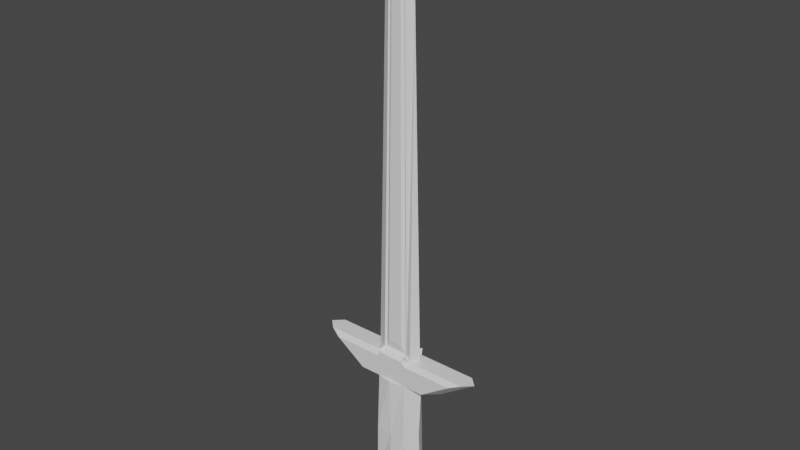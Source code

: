 # Source: Sword.blend  (saved by Blender 2.93.21; exported with 4.5.12 LTS)
import bpy
from mathutils import Matrix  # noqa: F401  (used for matrix-valued properties, if any)

bpy.ops.wm.read_factory_settings(use_empty=True)
scene = bpy.context.scene
scene.name = 'Scene'

# ---- collections
col_collection = bpy.data.collections.new('Collection'); scene.collection.children.link(col_collection)

# ---- world
world_world = bpy.data.worlds.new('World'); scene.world = world_world
world_world.use_nodes = True; world_world.node_tree.nodes.clear()
_N = world_world.node_tree.nodes; _L = world_world.node_tree.links
n0 = _N.new('ShaderNodeOutputWorld'); n0.name = 'World Output'; n0.location = (300, 300)
n1 = _N.new('ShaderNodeBackground'); n1.name = 'Background'; n1.location = (10, 300)
n1.inputs[0].default_value = (0.05088, 0.05088, 0.05088, 1.0)
_L.new(n1.outputs[0], n0.inputs[0])
n0.is_active_output = True
world_world.color = (0.05088, 0.05088, 0.05088)
world_world.use_sun_shadow = False
world_world.sun_shadow_jitter_overblur = 0.0

# ---- meshes
me_cube_002 = bpy.data.meshes.new('Cube.002')
me_cube_002.from_pydata([(-0.01783, -1.774e-10, -0.05047), (-0.008296, -0.00389, -0.05112), (-0.008296, 0.00389, -0.05112), (0.008296, -0.00389, -0.05112), (0.01783, 2.2e-10, -0.05047), (0.008296, 0.00389, -0.05112), (-8.306e-11, 0.004497, -0.002664), (-0.02772, 4.657e-10, -0.45), (-0.008541, 0.008502, -0.435), (-0.008541, -0.008502, -0.435), (0.008541, 0.008502, -0.435), (0.02772, -4.657e-10, -0.45), (0.008541, -0.008502, -0.435), (-0.009716, -0.0048, -0.05037), (0.009716, -0.0048, -0.05037), (-8.306e-11, 2.822e-11, 0.03838), (-8.306e-11, -0.004497, -0.002664), (0.009716, 0.0048, -0.05037), (-0.009716, 0.0048, -0.05037), (-0.005458, -0.005589, -0.05201), (-8.306e-11, 0.0003061, 0.02406), (0.005458, -0.005589, -0.05201), (-0.01298, -0.006, -0.445), (0.01298, -0.006, -0.445), (0.01298, 0.006, -0.445), (0.005458, 0.005589, -0.05201), (-0.005458, 0.005589, -0.05201), (-0.01298, 0.006, -0.445), (-8.306e-11, -0.0003061, 0.02406), (-0.0219, -0.01, -0.45), (-0.01399, -0.015, -0.45), (-0.01348, -0.006339, -0.4461), (-0.01519, -0.007501, -0.445), (0.0219, -0.01, -0.45), (0.01519, -0.007501, -0.445), (0.01348, -0.006339, -0.4461), (0.01399, -0.015, -0.45), (0.0219, 0.01, -0.45), (0.01399, 0.015, -0.45), (0.01348, 0.006339, -0.4461), (0.01519, 0.007501, -0.445), (-0.0219, 0.01, -0.45), (-0.01519, 0.007501, -0.445), (-0.01348, 0.006339, -0.4461), (-0.01399, 0.015, -0.45), (-0.0219, -0.01, -0.45), (-0.01869, -0.01494, -0.455), (-0.01399, -0.015, -0.45), (-0.01685, -0.01268, -0.4461), (-0.01899, -0.015, -0.445), (0.01869, -0.01494, -0.455), (0.0219, -0.01, -0.45), (0.01899, -0.015, -0.445), (0.01685, -0.01268, -0.4461), (0.01399, -0.015, -0.45), (0.0219, 0.01, -0.45), (0.01869, 0.01494, -0.455), (0.01399, 0.015, -0.45), (0.01685, 0.01268, -0.4461), (0.01899, 0.015, -0.445), (-0.01869, 0.01494, -0.455), (-0.0219, 0.01, -0.45), (-0.01899, 0.015, -0.445), (-0.01685, 0.01268, -0.4461), (-0.01399, 0.015, -0.45), (-0.01399, -0.015, -0.45), (-0.01685, -0.01268, -0.4461), (-0.01899, -0.015, -0.445)], [], [(26, 25, 10, 8), (21, 19, 9, 12), (26, 6, 25), (16, 19, 21), (13, 15, 0), (4, 15, 14), (17, 15, 4), (0, 15, 18), (23, 22, 31, 30, 36, 35), (27, 24, 39, 38, 44, 43), (2, 27, 43, 42, 18), (1, 20, 15, 13), (20, 3, 14, 15), (11, 4, 14, 34, 33), (3, 23, 35, 34, 14), (24, 5, 17, 40, 39), (5, 28, 15, 17), (28, 2, 18, 15), (19, 16, 20, 1), (16, 21, 3, 20), (9, 19, 1, 22), (21, 12, 23, 3), (10, 25, 5, 24), (26, 8, 27, 2), (12, 9, 22, 23), (8, 10, 24, 27), (25, 6, 28, 5), (6, 26, 2, 28), (4, 11, 37, 40, 17), (0, 7, 29, 32, 13), (7, 0, 18, 42, 41), (22, 1, 13, 32, 31), (45, 46, 47, 48, 49), (50, 51, 52, 53, 54), (55, 56, 57, 58, 59), (60, 61, 62, 63, 64), (49, 48, 66, 67), (48, 47, 65, 66), (34, 35, 36, 54, 53), (34, 53, 52, 51, 33), (30, 31, 32, 66, 65), (29, 49, 45, 67, 66, 32), (42, 43, 44, 64, 63), (42, 63, 62, 61, 41), (38, 39, 40, 58, 57), (37, 55, 59, 58, 40)])
_uv = me_cube_002.uv_layers.new(name='UVMap')
_uv.uv.foreach_set('vector', [0.2072, 0.5106, 0.3034, 0.5106, 0.2982, 0.5001, 0.2019, 0.5001, 0.2981, 0.75, 0.2019, 0.75, 0.2019, 0.75, 0.2981, 0.75, 0.2072, 0.5106, 0.1593, 0.3185, 0.3034, 0.5106, 0.1586, 0.4759, 0.2019, 0.75, 0.2981, 0.75, 0.1644, 0.75, 0.07905, 0.2371, 0.125, 0.6244, 0.3767, 0.6279, 0.07905, 0.2371, 0.3356, 0.75, 0.3356, 0.5, 0.07905, 0.1581, 0.375, 0.6256, 0.1256, 0.6279, 0.07905, 0.1581, 0.1644, 0.5, 0.3231, 0.75, 0.1769, 0.75, 0.174, 0.75, 0.1869, 0.75, 0.3131, 0.75, 0.326, 0.75, 0.1769, 0.5, 0.3231, 0.5, 0.326, 0.5, 0.3131, 0.5, 0.1869, 0.5, 0.174, 0.5, 0.1787, 0.5035, 0.1769, 0.5, 0.174, 0.5, 0.1644, 0.5, 0.1644, 0.5, 0.1769, 0.75, 0.1058, 0.3173, 0.07905, 0.2371, 0.1644, 0.75, 0.1058, 0.3173, 0.3231, 0.75, 0.3356, 0.75, 0.07905, 0.2371, 0.375, 0.6245, 0.375, 0.6244, 0.3356, 0.75, 0.3356, 0.75, 0.3488, 0.7082, 0.3231, 0.75, 0.3231, 0.75, 0.326, 0.75, 0.3356, 0.75, 0.3356, 0.75, 0.3231, 0.5, 0.3248, 0.5035, 0.3356, 0.5, 0.3356, 0.5, 0.326, 0.5, 0.3248, 0.5035, 0.1058, 0.2116, 0.07905, 0.1581, 0.3356, 0.5, 0.1058, 0.2116, 0.1787, 0.5035, 0.1644, 0.5, 0.07905, 0.1581, 0.2019, 0.75, 0.1586, 0.4759, 0.1058, 0.3173, 0.1769, 0.75, 0.1586, 0.4759, 0.2981, 0.75, 0.3231, 0.75, 0.1058, 0.3173, 0.2019, 0.75, 0.2019, 0.75, 0.1769, 0.75, 0.1769, 0.75, 0.2981, 0.75, 0.2981, 0.75, 0.3231, 0.75, 0.3231, 0.75, 0.2982, 0.5001, 0.3034, 0.5106, 0.3248, 0.5035, 0.3231, 0.5, 0.2072, 0.5106, 0.2019, 0.5001, 0.1769, 0.5, 0.1787, 0.5035, 0.2981, 0.75, 0.2019, 0.75, 0.1769, 0.75, 0.3231, 0.75, 0.2019, 0.5001, 0.2982, 0.5001, 0.3231, 0.5, 0.1769, 0.5, 0.3034, 0.5106, 0.1593, 0.3185, 0.1058, 0.2116, 0.3248, 0.5035, 0.1593, 0.3185, 0.2072, 0.5106, 0.1787, 0.5035, 0.1058, 0.2116, 0.375, 0.6256, 0.375, 0.6255, 0.3488, 0.5418, 0.3356, 0.5, 0.3356, 0.5, 0.125, 0.6244, 0.125, 0.6245, 0.1512, 0.7082, 0.1644, 0.75, 0.1644, 0.75, 0.125, 0.6255, 0.125, 0.6256, 0.1644, 0.5, 0.1644, 0.5, 0.1512, 0.5418, 0.1769, 0.75, 0.1769, 0.75, 0.1644, 0.75, 0.1644, 0.75, 0.174, 0.75, 0.1644, 0.75, 0.1644, 0.75, 0.1644, 0.75, 0.1644, 0.75, 0.1644, 0.75, 0.3356, 0.75, 0.3356, 0.75, 0.3356, 0.75, 0.326, 0.75, 0.3131, 0.75, 0.3473, 0.5, 0.3285, 0.5, 0.3131, 0.5, 0.326, 0.5, 0.3356, 0.5, 0.1644, 0.5, 0.1644, 0.5, 0.1644, 0.5, 0.1644, 0.5, 0.1644, 0.5, 0.1644, 0.75, 0.1644, 0.75, 0.1644, 0.75, 0.1644, 0.75, 0.1644, 0.75, 0.1644, 0.75, 0.1644, 0.75, 0.1644, 0.75, 0.3356, 0.75, 0.326, 0.75, 0.3131, 0.75, 0.3131, 0.75, 0.326, 0.75, 0.3356, 0.75, 0.326, 0.75, 0.3356, 0.75, 0.3356, 0.75, 0.3488, 0.7082, 0.1869, 0.75, 0.174, 0.75, 0.1644, 0.75, 0.1644, 0.75, 0.1644, 0.75, 0.1512, 0.7082, 0.1644, 0.75, 0.1644, 0.75, 0.1644, 0.75, 0.1644, 0.75, 0.1644, 0.75, 0.1644, 0.5, 0.174, 0.5, 0.1869, 0.5, 0.1644, 0.5, 0.1644, 0.5, 0.1644, 0.5, 0.1644, 0.5, 0.1644, 0.5, 0.1644, 0.5, 0.1512, 0.5418, 0.3131, 0.5, 0.326, 0.5, 0.3356, 0.5, 0.326, 0.5, 0.3131, 0.5, 0.3488, 0.5418, 0.3473, 0.5, 0.3356, 0.5, 0.326, 0.5, 0.3356, 0.5])
me_cube_002.use_remesh_fix_poles = True
me_cube_002.use_remesh_preserve_attributes = False
me_cube_002.update()
me_cube_003 = bpy.data.meshes.new('Cube.003')
me_cube_003.from_pydata([(-0.03, 5.493e-10, -0.48), (-0.01719, -0.01461, -0.48), (0.01719, -0.01461, -0.48), (0.03, 1.921e-05, -0.48), (0.01719, 0.01461, -0.48), (-0.01719, 0.01464, -0.48), (-0.03, 7.685e-05, -0.62), (-0.01871, 5.701e-05, -0.63), (-0.0145, -0.008, -0.63), (-0.02469, -0.01009, -0.62), (0.02469, -0.01016, -0.62), (0.01452, -0.008, -0.63), (0.03, -7.685e-05, -0.62), (0.01871, -5.701e-05, -0.63), (0.0145, 0.008, -0.63), (0.02469, 0.01009, -0.62), (-0.01452, 0.008, -0.63), (-0.02469, 0.01016, -0.62), (0.0, -0.018, -0.48), (0.0, 0.018, -0.48), (0.0, -0.018, -0.62), (0.0, 0.018, -0.62), (-0.0185, -0.0162, -0.55), (-0.027, 6.948e-05, -0.55), (-0.0185, 0.0162, -0.55), (0.0185, -0.0162, -0.55), (0.027, -6.884e-05, -0.55), (0.0185, 0.0162, -0.55), (-0.02275, -0.008065, -0.55), (0.02275, 0.008066, -0.55), (4.657e-11, -0.0162, -0.55), (4.657e-11, 0.0162, -0.55), (-0.02275, 0.008135, -0.55), (0.02275, -0.0081, -0.55)], [], [(32, 17, 6, 23), (31, 27, 15, 21), (7, 16, 14, 13, 11, 8), (30, 22, 9, 20), (33, 10, 12, 26), (29, 26, 12, 15), (7, 8, 9, 6), (13, 14, 15, 12), (11, 13, 12, 10), (8, 11, 10, 20, 9), (14, 16, 17, 21, 15), (6, 17, 16, 7), (28, 23, 6, 9), (22, 28, 9), (1, 28, 22), (1, 0, 23, 28), (27, 29, 15), (4, 29, 27), (4, 3, 26, 29), (25, 30, 20, 10), (2, 18, 30, 25), (18, 1, 22, 30), (24, 31, 21, 17), (5, 19, 31, 24), (19, 4, 27, 31), (5, 32, 23, 0), (5, 24, 32), (24, 17, 32), (25, 10, 33), (2, 33, 26, 3), (2, 25, 33)])
_uv = me_cube_003.uv_layers.new(name='UVMap')
_uv.uv.foreach_set('vector', [0.1447, 0.5622, 0.1348, 0.5933, 0.125, 0.6245, 0.125, 0.6245, 0.25, 0.5, 0.3356, 0.5, 0.3356, 0.5, 0.25, 0.5, 0.1721, 0.6246, 0.1895, 0.5694, 0.3104, 0.5694, 0.3279, 0.6254, 0.3105, 0.6806, 0.1896, 0.6806, 0.25, 0.75, 0.1644, 0.75, 0.1644, 0.75, 0.25, 0.75, 0.3553, 0.6875, 0.3652, 0.6567, 0.375, 0.6255, 0.3749, 0.6254, 0.3553, 0.5628, 0.375, 0.6255, 0.375, 0.6255, 0.3553, 0.5628, 0.1721, 0.6246, 0.1896, 0.6806, 0.1348, 0.6558, 0.125, 0.6245, 0.3279, 0.6254, 0.3104, 0.5694, 0.3652, 0.5942, 0.375, 0.6255, 0.3105, 0.6806, 0.3279, 0.6254, 0.375, 0.6255, 0.3356, 0.75, 0.1896, 0.6806, 0.3105, 0.6806, 0.3356, 0.75, 0.25, 0.75, 0.1644, 0.75, 0.3104, 0.5694, 0.1895, 0.5694, 0.1644, 0.5, 0.25, 0.5, 0.3356, 0.5, 0.125, 0.6245, 0.1644, 0.5, 0.1895, 0.5694, 0.1721, 0.6246, 0.1447, 0.6872, 0.125, 0.6245, 0.125, 0.6245, 0.1447, 0.6872, 0.1644, 0.75, 0.1447, 0.6872, 0.1644, 0.75, 0.1447, 0.6872, 0.1447, 0.6872, 0.1644, 0.75, 0.1447, 0.6872, 0.125, 0.6245, 0.125, 0.6245, 0.1447, 0.6872, 0.3356, 0.5, 0.3553, 0.5628, 0.3356, 0.5, 0.3553, 0.5628, 0.3553, 0.5628, 0.3356, 0.5, 0.3553, 0.5628, 0.375, 0.6255, 0.375, 0.6255, 0.3553, 0.5628, 0.3356, 0.75, 0.25, 0.75, 0.25, 0.75, 0.3356, 0.75, 0.2928, 0.75, 0.25, 0.75, 0.25, 0.75, 0.3356, 0.75, 0.25, 0.75, 0.1644, 0.75, 0.1644, 0.75, 0.25, 0.75, 0.1644, 0.5, 0.25, 0.5, 0.25, 0.5, 0.1644, 0.5, 0.2072, 0.5, 0.25, 0.5, 0.25, 0.5, 0.1644, 0.5, 0.25, 0.5, 0.3356, 0.5, 0.3356, 0.5, 0.25, 0.5, 0.1447, 0.5622, 0.1447, 0.5622, 0.125, 0.6245, 0.125, 0.6245, 0.1644, 0.5, 0.1644, 0.5, 0.1447, 0.5622, 0.1644, 0.5, 0.1447, 0.5622, 0.1447, 0.5622, 0.3356, 0.75, 0.3553, 0.6878, 0.3553, 0.6875, 0.3553, 0.6872, 0.3553, 0.6875, 0.3749, 0.6254, 0.375, 0.6245, 0.3356, 0.75, 0.3356, 0.75, 0.3553, 0.6875])
me_cube_003.use_remesh_fix_poles = True
me_cube_003.use_remesh_preserve_attributes = False
me_cube_003.update()
me_cube_004 = bpy.data.meshes.new('Cube.004')
me_cube_004.from_pydata([(-0.02772, 4.657e-10, -0.45), (0.02772, -4.657e-10, -0.45), (-0.03, 5.493e-10, -0.48), (-0.01719, -0.01461, -0.48), (0.01719, -0.01461, -0.48), (0.03, 1.921e-05, -0.48), (0.01719, 0.01461, -0.48), (-0.01719, 0.01464, -0.48), (-0.1, 4.773e-09, -0.45), (0.1, -4.773e-09, -0.45), (0.0, -0.018, -0.48), (0.0, 0.018, -0.48), (-0.05651, 3.725e-09, -0.48), (-0.04103, -0.01475, -0.48), (-0.04101, 0.01477, -0.48), (0.04108, -0.01475, -0.48), (0.05656, -7.451e-09, -0.48), (0.04108, 0.01475, -0.48), (-0.0219, -0.01, -0.45), (-0.01869, -0.01494, -0.455), (-0.01399, -0.015, -0.45), (0.01869, -0.01494, -0.455), (0.0219, -0.01, -0.45), (0.01399, -0.015, -0.45), (0.0219, 0.01, -0.45), (0.01869, 0.01494, -0.455), (0.01399, 0.015, -0.45), (-0.01869, 0.01494, -0.455), (-0.0219, 0.01, -0.45), (-0.01399, 0.015, -0.45), (-0.07705, -0.01496, -0.455), (-0.0895, -0.01, -0.45), (-0.0895, 0.01, -0.45), (-0.07705, 0.01496, -0.455), (0.0895, -0.01, -0.45), (0.07706, -0.01496, -0.455), (0.07706, 0.01496, -0.455), (0.0895, 0.01, -0.45)], [(1, 9)], [(0, 28, 32, 8), (21, 4, 15, 35), (21, 23, 20, 19, 3, 4), (27, 29, 26, 25, 6, 7), (27, 7, 14, 33), (7, 6, 11), (4, 3, 10), (17, 16, 15, 4, 5, 6), (0, 8, 31, 18), (12, 13, 30, 31, 8), (6, 25, 36, 17), (3, 19, 30, 13), (24, 1, 22, 34, 9, 37), (13, 12, 14, 7, 2, 3), (14, 12, 8, 32, 33), (15, 16, 9, 34, 35), (16, 17, 36, 37, 9), (27, 33, 32, 28), (30, 19, 18, 31), (34, 22, 21, 35), (36, 25, 24, 37)])
_uv = me_cube_004.uv_layers.new(name='UVMap')
_uv.uv.foreach_set('vector', [0.125, 0.6245, 0.1512, 0.5415, 0.0, 0.0, 0.0, 0.0, 0.3356, 0.75, 0.3356, 0.75, 0.3356, 0.75, 0.3356, 0.75, 0.3356, 0.75, 0.3131, 0.75, 0.1869, 0.75, 0.1715, 0.75, 0.2072, 0.75, 0.3356, 0.75, 0.1644, 0.5, 0.1869, 0.5, 0.3131, 0.5, 0.3285, 0.5, 0.2928, 0.5, 0.1644, 0.5, 0.1644, 0.5, 0.1644, 0.5, 0.1644, 0.5, 0.1644, 0.5, 0.2072, 0.5, 0.2928, 0.5, 0.25, 0.5, 0.2928, 0.75, 0.2072, 0.75, 0.25, 0.75, 0.3356, 0.5, 0.3428, 0.6129, 0.3483, 0.7096, 0.3553, 0.6872, 0.375, 0.6255, 0.3356, 0.5, 0.125, 0.6245, 0.0, 0.0, 0.0, 0.0, 0.1512, 0.7082, 0.1523, 0.6123, 0.1644, 0.75, 0.1644, 0.75, 0.1096, 0.5, 0.0, 0.0, 0.3356, 0.5, 0.3356, 0.5, 0.3356, 0.5, 0.3356, 0.5, 0.1644, 0.75, 0.1644, 0.75, 0.1644, 0.75, 0.1644, 0.75, 0.3488, 0.5415, 0.375, 0.6245, 0.3488, 0.7082, 0.2238, 0.5, 0.0, 0.0, 0.2238, 0.3333, 0.1644, 0.75, 0.1523, 0.6123, 0.1517, 0.5401, 0.1447, 0.5622, 0.125, 0.6245, 0.1644, 0.75, 0.1517, 0.5401, 0.1523, 0.6123, 0.0, 0.0, 0.1096, 0.3333, 0.1622, 0.5067, 0.3483, 0.7096, 0.3428, 0.6129, 0.0003841, 0.0006396, 0.2239, 0.5002, 0.3378, 0.7433, 0.3428, 0.6129, 0.3356, 0.5, 0.3356, 0.5, 0.2239, 0.3335, 0.0003841, 0.0006396, 0.1644, 0.5, 0.1644, 0.5, 0.1644, 0.5, 0.1644, 0.5, 0.1644, 0.75, 0.1644, 0.75, 0.1644, 0.75, 0.1644, 0.75, 0.2238, 0.5, 0.3488, 0.7082, 0.3356, 0.75, 0.3356, 0.75, 0.3356, 0.5, 0.3356, 0.5, 0.3488, 0.5415, 0.2238, 0.3333])
me_cube_004.use_remesh_fix_poles = True
me_cube_004.use_remesh_preserve_attributes = False
me_cube_004.update()

# ---- objects
ob_blade = bpy.data.objects.new('Blade', me_cube_002)
ob_handle = bpy.data.objects.new('Handle', me_cube_003)
ob_rain_guard = bpy.data.objects.new('Rain-guard', me_cube_004)

# ---- transforms, parenting, visibility, modifiers, constraints
ob_blade.location = (0.0, 0.0, 0.0)
ob_handle.location = (0.0, 0.0, 0.0)
ob_rain_guard.location = (0.0, 0.0, 0.0)

# ---- collection membership
col_collection.objects.link(ob_blade)
col_collection.objects.link(ob_handle)
col_collection.objects.link(ob_rain_guard)

# ---- scene / render settings (as saved in the file)
scene.frame_start = 1; scene.frame_end = 250; scene.frame_set(87)
scene.render.engine = 'BLENDER_EEVEE_NEXT'
scene.cycles.use_denoising = False
scene.cycles.samples = 128
scene.cycles.sampling_pattern = 'TABULATED_SOBOL'
scene.cycles.use_adaptive_sampling = False
scene.cycles.use_light_tree = False
scene.view_settings.view_transform = 'Filmic'
bpy.context.view_layer.update()

# ---- added for rendering (the .blend has no active camera and no usable light): camera, sun
cam_auto = bpy.data.cameras.new('AutoCamera')
cam_auto.lens = 50.0
cam_auto.sensor_width = 36.0
cam_auto.clip_end = 1000.0
ob_auto_camera = bpy.data.objects.new('AutoCamera', cam_auto)
scene.collection.objects.link(ob_auto_camera)
ob_auto_camera.location = (0.646354, -0.775624, 0.221274)
ob_auto_camera.rotation_euler = (1.09748, -7.21219e-08, 0.694738)
scene.camera = ob_auto_camera
light_auto_sun = bpy.data.lights.new('AutoSun', 'SUN')
light_auto_sun.energy = 3.0
light_auto_sun.angle = 0.0523599
ob_auto_sun = bpy.data.objects.new('AutoSun', light_auto_sun)
scene.collection.objects.link(ob_auto_sun)
ob_auto_sun.rotation_euler = (0.872665, 0.174533, 0.523599)
bpy.context.view_layer.update()
